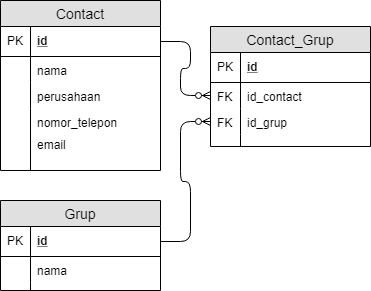

The diagram above was exported from draw.io. Its source (the exported page's mxGraphModel, read from the mxfile embedded in the PNG):
<mxGraphModel dx="1408" dy="699" grid="1" gridSize="10" guides="1" tooltips="1" connect="1" arrows="1" fold="1" page="1" pageScale="1" pageWidth="827" pageHeight="1169" math="0" shadow="0">
  <root>
    <mxCell id="0" />
    <mxCell id="1" parent="0" />
    <mxCell id="utfrM8jkxl3jyQrCOWkB-1" value="Contact" style="swimlane;fontStyle=0;childLayout=stackLayout;horizontal=1;startSize=26;fillColor=#e0e0e0;horizontalStack=0;resizeParent=1;resizeParentMax=0;resizeLast=0;collapsible=1;marginBottom=0;swimlaneFillColor=#ffffff;align=center;fontSize=14;" vertex="1" parent="1">
      <mxGeometry x="20" y="20" width="160" height="170" as="geometry" />
    </mxCell>
    <mxCell id="utfrM8jkxl3jyQrCOWkB-2" value="id" style="shape=partialRectangle;top=0;left=0;right=0;bottom=1;align=left;verticalAlign=middle;fillColor=none;spacingLeft=34;spacingRight=4;overflow=hidden;rotatable=0;points=[[0,0.5],[1,0.5]];portConstraint=eastwest;dropTarget=0;fontStyle=5;fontSize=12;" vertex="1" parent="utfrM8jkxl3jyQrCOWkB-1">
      <mxGeometry y="26" width="160" height="30" as="geometry" />
    </mxCell>
    <mxCell id="utfrM8jkxl3jyQrCOWkB-3" value="PK" style="shape=partialRectangle;top=0;left=0;bottom=0;fillColor=none;align=left;verticalAlign=middle;spacingLeft=4;spacingRight=4;overflow=hidden;rotatable=0;points=[];portConstraint=eastwest;part=1;fontSize=12;" vertex="1" connectable="0" parent="utfrM8jkxl3jyQrCOWkB-2">
      <mxGeometry width="30" height="30" as="geometry" />
    </mxCell>
    <mxCell id="utfrM8jkxl3jyQrCOWkB-4" value="nama" style="shape=partialRectangle;top=0;left=0;right=0;bottom=0;align=left;verticalAlign=top;fillColor=none;spacingLeft=34;spacingRight=4;overflow=hidden;rotatable=0;points=[[0,0.5],[1,0.5]];portConstraint=eastwest;dropTarget=0;fontSize=12;" vertex="1" parent="utfrM8jkxl3jyQrCOWkB-1">
      <mxGeometry y="56" width="160" height="26" as="geometry" />
    </mxCell>
    <mxCell id="utfrM8jkxl3jyQrCOWkB-5" value="" style="shape=partialRectangle;top=0;left=0;bottom=0;fillColor=none;align=left;verticalAlign=top;spacingLeft=4;spacingRight=4;overflow=hidden;rotatable=0;points=[];portConstraint=eastwest;part=1;fontSize=12;" vertex="1" connectable="0" parent="utfrM8jkxl3jyQrCOWkB-4">
      <mxGeometry width="30" height="26" as="geometry" />
    </mxCell>
    <mxCell id="utfrM8jkxl3jyQrCOWkB-6" value="perusahaan" style="shape=partialRectangle;top=0;left=0;right=0;bottom=0;align=left;verticalAlign=top;fillColor=none;spacingLeft=34;spacingRight=4;overflow=hidden;rotatable=0;points=[[0,0.5],[1,0.5]];portConstraint=eastwest;dropTarget=0;fontSize=12;" vertex="1" parent="utfrM8jkxl3jyQrCOWkB-1">
      <mxGeometry y="82" width="160" height="26" as="geometry" />
    </mxCell>
    <mxCell id="utfrM8jkxl3jyQrCOWkB-7" value="" style="shape=partialRectangle;top=0;left=0;bottom=0;fillColor=none;align=left;verticalAlign=top;spacingLeft=4;spacingRight=4;overflow=hidden;rotatable=0;points=[];portConstraint=eastwest;part=1;fontSize=12;" vertex="1" connectable="0" parent="utfrM8jkxl3jyQrCOWkB-6">
      <mxGeometry width="30" height="26" as="geometry" />
    </mxCell>
    <mxCell id="utfrM8jkxl3jyQrCOWkB-8" value="nomor_telepon" style="shape=partialRectangle;top=0;left=0;right=0;bottom=0;align=left;verticalAlign=top;fillColor=none;spacingLeft=34;spacingRight=4;overflow=hidden;rotatable=0;points=[[0,0.5],[1,0.5]];portConstraint=eastwest;dropTarget=0;fontSize=12;" vertex="1" parent="utfrM8jkxl3jyQrCOWkB-1">
      <mxGeometry y="108" width="160" height="26" as="geometry" />
    </mxCell>
    <mxCell id="utfrM8jkxl3jyQrCOWkB-9" value="" style="shape=partialRectangle;top=0;left=0;bottom=0;fillColor=none;align=left;verticalAlign=top;spacingLeft=4;spacingRight=4;overflow=hidden;rotatable=0;points=[];portConstraint=eastwest;part=1;fontSize=12;" vertex="1" connectable="0" parent="utfrM8jkxl3jyQrCOWkB-8">
      <mxGeometry width="30" height="26" as="geometry" />
    </mxCell>
    <mxCell id="utfrM8jkxl3jyQrCOWkB-10" value="" style="shape=partialRectangle;top=0;left=0;right=0;bottom=0;align=left;verticalAlign=top;fillColor=none;spacingLeft=34;spacingRight=4;overflow=hidden;rotatable=0;points=[[0,0.5],[1,0.5]];portConstraint=eastwest;dropTarget=0;fontSize=12;" vertex="1" parent="utfrM8jkxl3jyQrCOWkB-1">
      <mxGeometry y="134" width="160" height="36" as="geometry" />
    </mxCell>
    <mxCell id="utfrM8jkxl3jyQrCOWkB-11" value="" style="shape=partialRectangle;top=0;left=0;bottom=0;fillColor=none;align=left;verticalAlign=top;spacingLeft=4;spacingRight=4;overflow=hidden;rotatable=0;points=[];portConstraint=eastwest;part=1;fontSize=12;" vertex="1" connectable="0" parent="utfrM8jkxl3jyQrCOWkB-10">
      <mxGeometry width="30" height="36" as="geometry" />
    </mxCell>
    <mxCell id="utfrM8jkxl3jyQrCOWkB-26" value="email&#10;" style="shape=partialRectangle;top=0;left=0;right=0;bottom=0;align=left;verticalAlign=top;fillColor=none;spacingLeft=34;spacingRight=4;overflow=hidden;rotatable=0;points=[[0,0.5],[1,0.5]];portConstraint=eastwest;dropTarget=0;fontSize=12;" vertex="1" parent="1">
      <mxGeometry x="20" y="150" width="160" height="26" as="geometry" />
    </mxCell>
    <mxCell id="utfrM8jkxl3jyQrCOWkB-27" value="" style="shape=partialRectangle;top=0;left=0;bottom=0;fillColor=none;align=left;verticalAlign=top;spacingLeft=4;spacingRight=4;overflow=hidden;rotatable=0;points=[];portConstraint=eastwest;part=1;fontSize=12;" vertex="1" connectable="0" parent="utfrM8jkxl3jyQrCOWkB-26">
      <mxGeometry width="30" height="26" as="geometry" />
    </mxCell>
    <mxCell id="utfrM8jkxl3jyQrCOWkB-28" value="Grup" style="swimlane;fontStyle=0;childLayout=stackLayout;horizontal=1;startSize=26;fillColor=#e0e0e0;horizontalStack=0;resizeParent=1;resizeParentMax=0;resizeLast=0;collapsible=1;marginBottom=0;swimlaneFillColor=#ffffff;align=center;fontSize=14;" vertex="1" parent="1">
      <mxGeometry x="20" y="220" width="160" height="90" as="geometry" />
    </mxCell>
    <mxCell id="utfrM8jkxl3jyQrCOWkB-29" value="id" style="shape=partialRectangle;top=0;left=0;right=0;bottom=1;align=left;verticalAlign=middle;fillColor=none;spacingLeft=34;spacingRight=4;overflow=hidden;rotatable=0;points=[[0,0.5],[1,0.5]];portConstraint=eastwest;dropTarget=0;fontStyle=5;fontSize=12;" vertex="1" parent="utfrM8jkxl3jyQrCOWkB-28">
      <mxGeometry y="26" width="160" height="30" as="geometry" />
    </mxCell>
    <mxCell id="utfrM8jkxl3jyQrCOWkB-30" value="PK" style="shape=partialRectangle;top=0;left=0;bottom=0;fillColor=none;align=left;verticalAlign=middle;spacingLeft=4;spacingRight=4;overflow=hidden;rotatable=0;points=[];portConstraint=eastwest;part=1;fontSize=12;" vertex="1" connectable="0" parent="utfrM8jkxl3jyQrCOWkB-29">
      <mxGeometry width="30" height="30" as="geometry" />
    </mxCell>
    <mxCell id="utfrM8jkxl3jyQrCOWkB-31" value="nama" style="shape=partialRectangle;top=0;left=0;right=0;bottom=0;align=left;verticalAlign=top;fillColor=none;spacingLeft=34;spacingRight=4;overflow=hidden;rotatable=0;points=[[0,0.5],[1,0.5]];portConstraint=eastwest;dropTarget=0;fontSize=12;" vertex="1" parent="utfrM8jkxl3jyQrCOWkB-28">
      <mxGeometry y="56" width="160" height="26" as="geometry" />
    </mxCell>
    <mxCell id="utfrM8jkxl3jyQrCOWkB-32" value="" style="shape=partialRectangle;top=0;left=0;bottom=0;fillColor=none;align=left;verticalAlign=top;spacingLeft=4;spacingRight=4;overflow=hidden;rotatable=0;points=[];portConstraint=eastwest;part=1;fontSize=12;" vertex="1" connectable="0" parent="utfrM8jkxl3jyQrCOWkB-31">
      <mxGeometry width="30" height="26" as="geometry" />
    </mxCell>
    <mxCell id="utfrM8jkxl3jyQrCOWkB-37" value="" style="shape=partialRectangle;top=0;left=0;right=0;bottom=0;align=left;verticalAlign=top;fillColor=none;spacingLeft=34;spacingRight=4;overflow=hidden;rotatable=0;points=[[0,0.5],[1,0.5]];portConstraint=eastwest;dropTarget=0;fontSize=12;" vertex="1" parent="utfrM8jkxl3jyQrCOWkB-28">
      <mxGeometry y="82" width="160" height="8" as="geometry" />
    </mxCell>
    <mxCell id="utfrM8jkxl3jyQrCOWkB-38" value="" style="shape=partialRectangle;top=0;left=0;bottom=0;fillColor=none;align=left;verticalAlign=top;spacingLeft=4;spacingRight=4;overflow=hidden;rotatable=0;points=[];portConstraint=eastwest;part=1;fontSize=12;" vertex="1" connectable="0" parent="utfrM8jkxl3jyQrCOWkB-37">
      <mxGeometry width="30" height="8" as="geometry" />
    </mxCell>
    <mxCell id="utfrM8jkxl3jyQrCOWkB-41" value="Contact_Grup" style="swimlane;fontStyle=0;childLayout=stackLayout;horizontal=1;startSize=26;fillColor=#e0e0e0;horizontalStack=0;resizeParent=1;resizeParentMax=0;resizeLast=0;collapsible=1;marginBottom=0;swimlaneFillColor=#ffffff;align=center;fontSize=14;" vertex="1" parent="1">
      <mxGeometry x="230" y="46" width="160" height="120" as="geometry" />
    </mxCell>
    <mxCell id="utfrM8jkxl3jyQrCOWkB-42" value="id" style="shape=partialRectangle;top=0;left=0;right=0;bottom=1;align=left;verticalAlign=middle;fillColor=none;spacingLeft=34;spacingRight=4;overflow=hidden;rotatable=0;points=[[0,0.5],[1,0.5]];portConstraint=eastwest;dropTarget=0;fontStyle=5;fontSize=12;" vertex="1" parent="utfrM8jkxl3jyQrCOWkB-41">
      <mxGeometry y="26" width="160" height="30" as="geometry" />
    </mxCell>
    <mxCell id="utfrM8jkxl3jyQrCOWkB-43" value="PK" style="shape=partialRectangle;top=0;left=0;bottom=0;fillColor=none;align=left;verticalAlign=middle;spacingLeft=4;spacingRight=4;overflow=hidden;rotatable=0;points=[];portConstraint=eastwest;part=1;fontSize=12;" vertex="1" connectable="0" parent="utfrM8jkxl3jyQrCOWkB-42">
      <mxGeometry width="30" height="30" as="geometry" />
    </mxCell>
    <mxCell id="utfrM8jkxl3jyQrCOWkB-44" value="id_contact" style="shape=partialRectangle;top=0;left=0;right=0;bottom=0;align=left;verticalAlign=top;fillColor=none;spacingLeft=34;spacingRight=4;overflow=hidden;rotatable=0;points=[[0,0.5],[1,0.5]];portConstraint=eastwest;dropTarget=0;fontSize=12;" vertex="1" parent="utfrM8jkxl3jyQrCOWkB-41">
      <mxGeometry y="56" width="160" height="26" as="geometry" />
    </mxCell>
    <mxCell id="utfrM8jkxl3jyQrCOWkB-45" value="FK" style="shape=partialRectangle;top=0;left=0;bottom=0;fillColor=none;align=left;verticalAlign=top;spacingLeft=4;spacingRight=4;overflow=hidden;rotatable=0;points=[];portConstraint=eastwest;part=1;fontSize=12;" vertex="1" connectable="0" parent="utfrM8jkxl3jyQrCOWkB-44">
      <mxGeometry width="30" height="26" as="geometry" />
    </mxCell>
    <mxCell id="utfrM8jkxl3jyQrCOWkB-48" value="id_grup" style="shape=partialRectangle;top=0;left=0;right=0;bottom=0;align=left;verticalAlign=top;fillColor=none;spacingLeft=34;spacingRight=4;overflow=hidden;rotatable=0;points=[[0,0.5],[1,0.5]];portConstraint=eastwest;dropTarget=0;fontSize=12;" vertex="1" parent="utfrM8jkxl3jyQrCOWkB-41">
      <mxGeometry y="82" width="160" height="26" as="geometry" />
    </mxCell>
    <mxCell id="utfrM8jkxl3jyQrCOWkB-49" value="FK" style="shape=partialRectangle;top=0;left=0;bottom=0;fillColor=none;align=left;verticalAlign=top;spacingLeft=4;spacingRight=4;overflow=hidden;rotatable=0;points=[];portConstraint=eastwest;part=1;fontSize=12;" vertex="1" connectable="0" parent="utfrM8jkxl3jyQrCOWkB-48">
      <mxGeometry width="30" height="26" as="geometry" />
    </mxCell>
    <mxCell id="utfrM8jkxl3jyQrCOWkB-50" value="" style="shape=partialRectangle;top=0;left=0;right=0;bottom=0;align=left;verticalAlign=top;fillColor=none;spacingLeft=34;spacingRight=4;overflow=hidden;rotatable=0;points=[[0,0.5],[1,0.5]];portConstraint=eastwest;dropTarget=0;fontSize=12;" vertex="1" parent="utfrM8jkxl3jyQrCOWkB-41">
      <mxGeometry y="108" width="160" height="12" as="geometry" />
    </mxCell>
    <mxCell id="utfrM8jkxl3jyQrCOWkB-51" value="" style="shape=partialRectangle;top=0;left=0;bottom=0;fillColor=none;align=left;verticalAlign=top;spacingLeft=4;spacingRight=4;overflow=hidden;rotatable=0;points=[];portConstraint=eastwest;part=1;fontSize=12;" vertex="1" connectable="0" parent="utfrM8jkxl3jyQrCOWkB-50">
      <mxGeometry width="30" height="12" as="geometry" />
    </mxCell>
    <mxCell id="utfrM8jkxl3jyQrCOWkB-54" value="" style="edgeStyle=entityRelationEdgeStyle;fontSize=12;html=1;endArrow=ERzeroToMany;endFill=1;exitX=1;exitY=0.5;exitDx=0;exitDy=0;entryX=0;entryY=0.5;entryDx=0;entryDy=0;" edge="1" parent="1" source="utfrM8jkxl3jyQrCOWkB-2" target="utfrM8jkxl3jyQrCOWkB-44">
      <mxGeometry width="100" height="100" relative="1" as="geometry">
        <mxPoint x="20" y="310" as="sourcePoint" />
        <mxPoint x="120" y="210" as="targetPoint" />
      </mxGeometry>
    </mxCell>
    <mxCell id="utfrM8jkxl3jyQrCOWkB-55" value="" style="edgeStyle=entityRelationEdgeStyle;fontSize=12;html=1;endArrow=ERzeroToMany;endFill=1;entryX=0;entryY=0.5;entryDx=0;entryDy=0;exitX=1;exitY=0.5;exitDx=0;exitDy=0;" edge="1" parent="1" source="utfrM8jkxl3jyQrCOWkB-29" target="utfrM8jkxl3jyQrCOWkB-48">
      <mxGeometry width="100" height="100" relative="1" as="geometry">
        <mxPoint x="20" y="310" as="sourcePoint" />
        <mxPoint x="120" y="210" as="targetPoint" />
      </mxGeometry>
    </mxCell>
  </root>
</mxGraphModel>